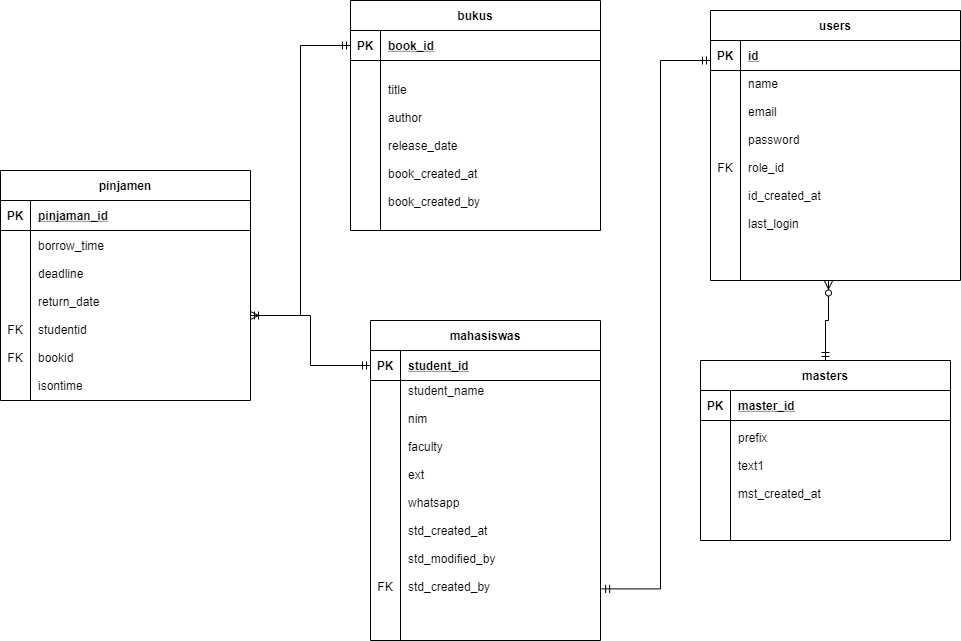

The diagram above was exported from draw.io. Its source (the exported page's mxGraphModel, read from the mxfile embedded in the PNG):
<mxGraphModel dx="2098" dy="677" grid="1" gridSize="10" guides="1" tooltips="1" connect="1" arrows="1" fold="1" page="1" pageScale="1" pageWidth="850" pageHeight="1100" math="0" shadow="0" extFonts="Permanent Marker^https://fonts.googleapis.com/css?family=Permanent+Marker">
  <root>
    <mxCell id="0" />
    <mxCell id="1" parent="0" />
    <mxCell id="2Ar-QK6Mda0wej_XwZD9-3" value="mahasiswas" style="shape=table;startSize=30;container=1;collapsible=1;childLayout=tableLayout;fixedRows=1;rowLines=0;fontStyle=1;align=center;resizeLast=1;" vertex="1" parent="1">
      <mxGeometry x="110" y="470" width="230" height="320" as="geometry" />
    </mxCell>
    <mxCell id="2Ar-QK6Mda0wej_XwZD9-4" value="" style="shape=partialRectangle;collapsible=0;dropTarget=0;pointerEvents=0;fillColor=none;points=[[0,0.5],[1,0.5]];portConstraint=eastwest;top=0;left=0;right=0;bottom=1;" vertex="1" parent="2Ar-QK6Mda0wej_XwZD9-3">
      <mxGeometry y="30" width="230" height="30" as="geometry" />
    </mxCell>
    <mxCell id="2Ar-QK6Mda0wej_XwZD9-5" value="PK" style="shape=partialRectangle;overflow=hidden;connectable=0;fillColor=none;top=0;left=0;bottom=0;right=0;fontStyle=1;" vertex="1" parent="2Ar-QK6Mda0wej_XwZD9-4">
      <mxGeometry width="30" height="30" as="geometry" />
    </mxCell>
    <mxCell id="2Ar-QK6Mda0wej_XwZD9-6" value="student_id" style="shape=partialRectangle;overflow=hidden;connectable=0;fillColor=none;top=0;left=0;bottom=0;right=0;align=left;spacingLeft=6;fontStyle=5;" vertex="1" parent="2Ar-QK6Mda0wej_XwZD9-4">
      <mxGeometry x="30" width="200" height="30" as="geometry" />
    </mxCell>
    <mxCell id="2Ar-QK6Mda0wej_XwZD9-7" value="" style="shape=partialRectangle;collapsible=0;dropTarget=0;pointerEvents=0;fillColor=none;points=[[0,0.5],[1,0.5]];portConstraint=eastwest;top=0;left=0;right=0;bottom=0;" vertex="1" parent="2Ar-QK6Mda0wej_XwZD9-3">
      <mxGeometry y="60" width="230" height="230" as="geometry" />
    </mxCell>
    <mxCell id="2Ar-QK6Mda0wej_XwZD9-8" value="&#10;&#10;&#10;&#10;&#10;&#10;&#10;&#10;&#10;&#10;&#10;&#10;&#10;FK" style="shape=partialRectangle;overflow=hidden;connectable=0;fillColor=none;top=0;left=0;bottom=0;right=0;" vertex="1" parent="2Ar-QK6Mda0wej_XwZD9-7">
      <mxGeometry width="30" height="230" as="geometry" />
    </mxCell>
    <mxCell id="2Ar-QK6Mda0wej_XwZD9-9" value="student_name&#10;&#10;nim&#10;&#10;faculty&#10;&#10;ext&#10;&#10;whatsapp&#10;&#10;std_created_at&#10;&#10;std_modified_by&#10;&#10;std_created_by&#10;" style="shape=partialRectangle;overflow=hidden;connectable=0;fillColor=none;top=0;left=0;bottom=0;right=0;align=left;spacingLeft=6;" vertex="1" parent="2Ar-QK6Mda0wej_XwZD9-7">
      <mxGeometry x="30" width="200" height="230" as="geometry" />
    </mxCell>
    <mxCell id="2Ar-QK6Mda0wej_XwZD9-10" value="" style="shape=partialRectangle;collapsible=0;dropTarget=0;pointerEvents=0;fillColor=none;points=[[0,0.5],[1,0.5]];portConstraint=eastwest;top=0;left=0;right=0;bottom=0;" vertex="1" parent="2Ar-QK6Mda0wej_XwZD9-3">
      <mxGeometry y="290" width="230" height="30" as="geometry" />
    </mxCell>
    <mxCell id="2Ar-QK6Mda0wej_XwZD9-11" value="" style="shape=partialRectangle;overflow=hidden;connectable=0;fillColor=none;top=0;left=0;bottom=0;right=0;" vertex="1" parent="2Ar-QK6Mda0wej_XwZD9-10">
      <mxGeometry width="30" height="30" as="geometry" />
    </mxCell>
    <mxCell id="2Ar-QK6Mda0wej_XwZD9-12" value="" style="shape=partialRectangle;overflow=hidden;connectable=0;fillColor=none;top=0;left=0;bottom=0;right=0;align=left;spacingLeft=6;" vertex="1" parent="2Ar-QK6Mda0wej_XwZD9-10">
      <mxGeometry x="30" width="200" height="30" as="geometry" />
    </mxCell>
    <mxCell id="C-vyLk0tnHw3VtMMgP7b-23" value="bukus" style="shape=table;startSize=30;container=1;collapsible=1;childLayout=tableLayout;fixedRows=1;rowLines=0;fontStyle=1;align=center;resizeLast=1;" parent="1" vertex="1">
      <mxGeometry x="90" y="150" width="250" height="230" as="geometry" />
    </mxCell>
    <mxCell id="C-vyLk0tnHw3VtMMgP7b-24" value="" style="shape=partialRectangle;collapsible=0;dropTarget=0;pointerEvents=0;fillColor=none;points=[[0,0.5],[1,0.5]];portConstraint=eastwest;top=0;left=0;right=0;bottom=1;" parent="C-vyLk0tnHw3VtMMgP7b-23" vertex="1">
      <mxGeometry y="30" width="250" height="30" as="geometry" />
    </mxCell>
    <mxCell id="C-vyLk0tnHw3VtMMgP7b-25" value="PK" style="shape=partialRectangle;overflow=hidden;connectable=0;fillColor=none;top=0;left=0;bottom=0;right=0;fontStyle=1;" parent="C-vyLk0tnHw3VtMMgP7b-24" vertex="1">
      <mxGeometry width="30" height="30" as="geometry" />
    </mxCell>
    <mxCell id="C-vyLk0tnHw3VtMMgP7b-26" value="book_id" style="shape=partialRectangle;overflow=hidden;connectable=0;fillColor=none;top=0;left=0;bottom=0;right=0;align=left;spacingLeft=6;fontStyle=5;" parent="C-vyLk0tnHw3VtMMgP7b-24" vertex="1">
      <mxGeometry x="30" width="220" height="30" as="geometry" />
    </mxCell>
    <mxCell id="C-vyLk0tnHw3VtMMgP7b-27" value="" style="shape=partialRectangle;collapsible=0;dropTarget=0;pointerEvents=0;fillColor=none;points=[[0,0.5],[1,0.5]];portConstraint=eastwest;top=0;left=0;right=0;bottom=0;" parent="C-vyLk0tnHw3VtMMgP7b-23" vertex="1">
      <mxGeometry y="60" width="250" height="170" as="geometry" />
    </mxCell>
    <mxCell id="C-vyLk0tnHw3VtMMgP7b-28" value="" style="shape=partialRectangle;overflow=hidden;connectable=0;fillColor=none;top=0;left=0;bottom=0;right=0;" parent="C-vyLk0tnHw3VtMMgP7b-27" vertex="1">
      <mxGeometry width="30" height="170" as="geometry" />
    </mxCell>
    <mxCell id="C-vyLk0tnHw3VtMMgP7b-29" value="title&#10;&#10;author&#10;&#10;release_date&#10;&#10;book_created_at&#10;&#10;book_created_by" style="shape=partialRectangle;overflow=hidden;connectable=0;fillColor=none;top=0;left=0;bottom=0;right=0;align=left;spacingLeft=6;" parent="C-vyLk0tnHw3VtMMgP7b-27" vertex="1">
      <mxGeometry x="30" width="220" height="170" as="geometry" />
    </mxCell>
    <mxCell id="2Ar-QK6Mda0wej_XwZD9-13" style="edgeStyle=orthogonalEdgeStyle;rounded=0;orthogonalLoop=1;jettySize=auto;html=1;entryX=1.005;entryY=0.906;entryDx=0;entryDy=0;entryPerimeter=0;endArrow=ERmandOne;endFill=0;startArrow=ERmandOne;startFill=0;" edge="1" parent="1" target="2Ar-QK6Mda0wej_XwZD9-7">
      <mxGeometry relative="1" as="geometry">
        <mxPoint x="450" y="210" as="sourcePoint" />
        <Array as="points">
          <mxPoint x="450" y="210" />
          <mxPoint x="400" y="210" />
          <mxPoint x="400" y="738" />
        </Array>
      </mxGeometry>
    </mxCell>
    <mxCell id="2Ar-QK6Mda0wej_XwZD9-14" value="pinjamen" style="shape=table;startSize=30;container=1;collapsible=1;childLayout=tableLayout;fixedRows=1;rowLines=0;fontStyle=1;align=center;resizeLast=1;" vertex="1" parent="1">
      <mxGeometry x="-260" y="320" width="250" height="230" as="geometry" />
    </mxCell>
    <mxCell id="2Ar-QK6Mda0wej_XwZD9-15" value="" style="shape=partialRectangle;collapsible=0;dropTarget=0;pointerEvents=0;fillColor=none;points=[[0,0.5],[1,0.5]];portConstraint=eastwest;top=0;left=0;right=0;bottom=1;" vertex="1" parent="2Ar-QK6Mda0wej_XwZD9-14">
      <mxGeometry y="30" width="250" height="30" as="geometry" />
    </mxCell>
    <mxCell id="2Ar-QK6Mda0wej_XwZD9-16" value="PK" style="shape=partialRectangle;overflow=hidden;connectable=0;fillColor=none;top=0;left=0;bottom=0;right=0;fontStyle=1;" vertex="1" parent="2Ar-QK6Mda0wej_XwZD9-15">
      <mxGeometry width="30" height="30" as="geometry" />
    </mxCell>
    <mxCell id="2Ar-QK6Mda0wej_XwZD9-17" value="pinjaman_id" style="shape=partialRectangle;overflow=hidden;connectable=0;fillColor=none;top=0;left=0;bottom=0;right=0;align=left;spacingLeft=6;fontStyle=5;" vertex="1" parent="2Ar-QK6Mda0wej_XwZD9-15">
      <mxGeometry x="30" width="220" height="30" as="geometry" />
    </mxCell>
    <mxCell id="2Ar-QK6Mda0wej_XwZD9-18" value="" style="shape=partialRectangle;collapsible=0;dropTarget=0;pointerEvents=0;fillColor=none;points=[[0,0.5],[1,0.5]];portConstraint=eastwest;top=0;left=0;right=0;bottom=0;" vertex="1" parent="2Ar-QK6Mda0wej_XwZD9-14">
      <mxGeometry y="60" width="250" height="170" as="geometry" />
    </mxCell>
    <mxCell id="2Ar-QK6Mda0wej_XwZD9-19" value="&#10;&#10;&#10;&#10;FK&#10;&#10;FK" style="shape=partialRectangle;overflow=hidden;connectable=0;fillColor=none;top=0;left=0;bottom=0;right=0;" vertex="1" parent="2Ar-QK6Mda0wej_XwZD9-18">
      <mxGeometry width="30" height="170" as="geometry" />
    </mxCell>
    <mxCell id="2Ar-QK6Mda0wej_XwZD9-20" value="borrow_time&#10;&#10;deadline&#10;&#10;return_date&#10;&#10;studentid&#10;&#10;bookid&#10;&#10;isontime" style="shape=partialRectangle;overflow=hidden;connectable=0;fillColor=none;top=0;left=0;bottom=0;right=0;align=left;spacingLeft=6;" vertex="1" parent="2Ar-QK6Mda0wej_XwZD9-18">
      <mxGeometry x="30" width="220" height="170" as="geometry" />
    </mxCell>
    <mxCell id="2Ar-QK6Mda0wej_XwZD9-21" style="edgeStyle=orthogonalEdgeStyle;rounded=0;orthogonalLoop=1;jettySize=auto;html=1;exitX=1;exitY=0.5;exitDx=0;exitDy=0;startArrow=ERone;startFill=0;endArrow=ERmandOne;endFill=0;entryX=0;entryY=0.5;entryDx=0;entryDy=0;" edge="1" parent="1" source="2Ar-QK6Mda0wej_XwZD9-18" target="C-vyLk0tnHw3VtMMgP7b-24">
      <mxGeometry relative="1" as="geometry" />
    </mxCell>
    <mxCell id="2Ar-QK6Mda0wej_XwZD9-22" style="edgeStyle=orthogonalEdgeStyle;rounded=0;orthogonalLoop=1;jettySize=auto;html=1;exitX=0;exitY=0.5;exitDx=0;exitDy=0;entryX=1;entryY=0.5;entryDx=0;entryDy=0;startArrow=ERmandOne;startFill=0;endArrow=ERoneToMany;endFill=0;" edge="1" parent="1" source="2Ar-QK6Mda0wej_XwZD9-4" target="2Ar-QK6Mda0wej_XwZD9-18">
      <mxGeometry relative="1" as="geometry" />
    </mxCell>
    <mxCell id="C-vyLk0tnHw3VtMMgP7b-2" value="users" style="shape=table;startSize=30;container=1;collapsible=1;childLayout=tableLayout;fixedRows=1;rowLines=0;fontStyle=1;align=center;resizeLast=1;" parent="1" vertex="1">
      <mxGeometry x="450" y="160" width="250" height="270" as="geometry" />
    </mxCell>
    <mxCell id="C-vyLk0tnHw3VtMMgP7b-3" value="" style="shape=partialRectangle;collapsible=0;dropTarget=0;pointerEvents=0;fillColor=none;points=[[0,0.5],[1,0.5]];portConstraint=eastwest;top=0;left=0;right=0;bottom=1;" parent="C-vyLk0tnHw3VtMMgP7b-2" vertex="1">
      <mxGeometry y="30" width="250" height="30" as="geometry" />
    </mxCell>
    <mxCell id="C-vyLk0tnHw3VtMMgP7b-4" value="PK" style="shape=partialRectangle;overflow=hidden;connectable=0;fillColor=none;top=0;left=0;bottom=0;right=0;fontStyle=1;" parent="C-vyLk0tnHw3VtMMgP7b-3" vertex="1">
      <mxGeometry width="30" height="30" as="geometry" />
    </mxCell>
    <mxCell id="C-vyLk0tnHw3VtMMgP7b-5" value="id" style="shape=partialRectangle;overflow=hidden;connectable=0;fillColor=none;top=0;left=0;bottom=0;right=0;align=left;spacingLeft=6;fontStyle=5;" parent="C-vyLk0tnHw3VtMMgP7b-3" vertex="1">
      <mxGeometry x="30" width="220" height="30" as="geometry" />
    </mxCell>
    <mxCell id="C-vyLk0tnHw3VtMMgP7b-6" value="" style="shape=partialRectangle;collapsible=0;dropTarget=0;pointerEvents=0;fillColor=none;points=[[0,0.5],[1,0.5]];portConstraint=eastwest;top=0;left=0;right=0;bottom=0;" parent="C-vyLk0tnHw3VtMMgP7b-2" vertex="1">
      <mxGeometry y="60" width="250" height="180" as="geometry" />
    </mxCell>
    <mxCell id="C-vyLk0tnHw3VtMMgP7b-7" value="&#10;FK" style="shape=partialRectangle;overflow=hidden;connectable=0;fillColor=none;top=0;left=0;bottom=0;right=0;" parent="C-vyLk0tnHw3VtMMgP7b-6" vertex="1">
      <mxGeometry width="30" height="180" as="geometry" />
    </mxCell>
    <mxCell id="C-vyLk0tnHw3VtMMgP7b-8" value="name&#10;&#10;email&#10;&#10;password&#10;&#10;role_id&#10;&#10;id_created_at&#10;&#10;last_login&#10;" style="shape=partialRectangle;overflow=hidden;connectable=0;fillColor=none;top=0;left=0;bottom=0;right=0;align=left;spacingLeft=6;" parent="C-vyLk0tnHw3VtMMgP7b-6" vertex="1">
      <mxGeometry x="30" width="220" height="180" as="geometry" />
    </mxCell>
    <mxCell id="C-vyLk0tnHw3VtMMgP7b-9" value="" style="shape=partialRectangle;collapsible=0;dropTarget=0;pointerEvents=0;fillColor=none;points=[[0,0.5],[1,0.5]];portConstraint=eastwest;top=0;left=0;right=0;bottom=0;" parent="C-vyLk0tnHw3VtMMgP7b-2" vertex="1">
      <mxGeometry y="240" width="250" height="30" as="geometry" />
    </mxCell>
    <mxCell id="C-vyLk0tnHw3VtMMgP7b-10" value="" style="shape=partialRectangle;overflow=hidden;connectable=0;fillColor=none;top=0;left=0;bottom=0;right=0;" parent="C-vyLk0tnHw3VtMMgP7b-9" vertex="1">
      <mxGeometry width="30" height="30" as="geometry" />
    </mxCell>
    <mxCell id="C-vyLk0tnHw3VtMMgP7b-11" value="" style="shape=partialRectangle;overflow=hidden;connectable=0;fillColor=none;top=0;left=0;bottom=0;right=0;align=left;spacingLeft=6;" parent="C-vyLk0tnHw3VtMMgP7b-9" vertex="1">
      <mxGeometry x="30" width="220" height="30" as="geometry" />
    </mxCell>
    <mxCell id="2Ar-QK6Mda0wej_XwZD9-34" style="edgeStyle=orthogonalEdgeStyle;rounded=0;orthogonalLoop=1;jettySize=auto;html=1;exitX=0.5;exitY=0;exitDx=0;exitDy=0;entryX=0.472;entryY=1.016;entryDx=0;entryDy=0;entryPerimeter=0;startArrow=ERmandOne;startFill=0;endArrow=ERzeroToMany;endFill=1;" edge="1" parent="1" source="2Ar-QK6Mda0wej_XwZD9-24" target="C-vyLk0tnHw3VtMMgP7b-9">
      <mxGeometry relative="1" as="geometry">
        <Array as="points">
          <mxPoint x="565" y="470" />
          <mxPoint x="568" y="470" />
        </Array>
      </mxGeometry>
    </mxCell>
    <mxCell id="2Ar-QK6Mda0wej_XwZD9-24" value="masters" style="shape=table;startSize=30;container=1;collapsible=1;childLayout=tableLayout;fixedRows=1;rowLines=0;fontStyle=1;align=center;resizeLast=1;" vertex="1" parent="1">
      <mxGeometry x="440" y="510" width="250" height="180" as="geometry" />
    </mxCell>
    <mxCell id="2Ar-QK6Mda0wej_XwZD9-25" value="" style="shape=partialRectangle;collapsible=0;dropTarget=0;pointerEvents=0;fillColor=none;points=[[0,0.5],[1,0.5]];portConstraint=eastwest;top=0;left=0;right=0;bottom=1;" vertex="1" parent="2Ar-QK6Mda0wej_XwZD9-24">
      <mxGeometry y="30" width="250" height="30" as="geometry" />
    </mxCell>
    <mxCell id="2Ar-QK6Mda0wej_XwZD9-26" value="PK" style="shape=partialRectangle;overflow=hidden;connectable=0;fillColor=none;top=0;left=0;bottom=0;right=0;fontStyle=1;" vertex="1" parent="2Ar-QK6Mda0wej_XwZD9-25">
      <mxGeometry width="30" height="30" as="geometry" />
    </mxCell>
    <mxCell id="2Ar-QK6Mda0wej_XwZD9-27" value="master_id" style="shape=partialRectangle;overflow=hidden;connectable=0;fillColor=none;top=0;left=0;bottom=0;right=0;align=left;spacingLeft=6;fontStyle=5;" vertex="1" parent="2Ar-QK6Mda0wej_XwZD9-25">
      <mxGeometry x="30" width="220" height="30" as="geometry" />
    </mxCell>
    <mxCell id="2Ar-QK6Mda0wej_XwZD9-28" value="" style="shape=partialRectangle;collapsible=0;dropTarget=0;pointerEvents=0;fillColor=none;points=[[0,0.5],[1,0.5]];portConstraint=eastwest;top=0;left=0;right=0;bottom=0;" vertex="1" parent="2Ar-QK6Mda0wej_XwZD9-24">
      <mxGeometry y="60" width="250" height="90" as="geometry" />
    </mxCell>
    <mxCell id="2Ar-QK6Mda0wej_XwZD9-29" value="" style="shape=partialRectangle;overflow=hidden;connectable=0;fillColor=none;top=0;left=0;bottom=0;right=0;" vertex="1" parent="2Ar-QK6Mda0wej_XwZD9-28">
      <mxGeometry width="30" height="90" as="geometry" />
    </mxCell>
    <mxCell id="2Ar-QK6Mda0wej_XwZD9-30" value="prefix&#10;&#10;text1&#10;&#10;mst_created_at" style="shape=partialRectangle;overflow=hidden;connectable=0;fillColor=none;top=0;left=0;bottom=0;right=0;align=left;spacingLeft=6;" vertex="1" parent="2Ar-QK6Mda0wej_XwZD9-28">
      <mxGeometry x="30" width="220" height="90" as="geometry" />
    </mxCell>
    <mxCell id="2Ar-QK6Mda0wej_XwZD9-31" value="" style="shape=partialRectangle;collapsible=0;dropTarget=0;pointerEvents=0;fillColor=none;points=[[0,0.5],[1,0.5]];portConstraint=eastwest;top=0;left=0;right=0;bottom=0;" vertex="1" parent="2Ar-QK6Mda0wej_XwZD9-24">
      <mxGeometry y="150" width="250" height="30" as="geometry" />
    </mxCell>
    <mxCell id="2Ar-QK6Mda0wej_XwZD9-32" value="" style="shape=partialRectangle;overflow=hidden;connectable=0;fillColor=none;top=0;left=0;bottom=0;right=0;" vertex="1" parent="2Ar-QK6Mda0wej_XwZD9-31">
      <mxGeometry width="30" height="30" as="geometry" />
    </mxCell>
    <mxCell id="2Ar-QK6Mda0wej_XwZD9-33" value="" style="shape=partialRectangle;overflow=hidden;connectable=0;fillColor=none;top=0;left=0;bottom=0;right=0;align=left;spacingLeft=6;" vertex="1" parent="2Ar-QK6Mda0wej_XwZD9-31">
      <mxGeometry x="30" width="220" height="30" as="geometry" />
    </mxCell>
  </root>
</mxGraphModel>